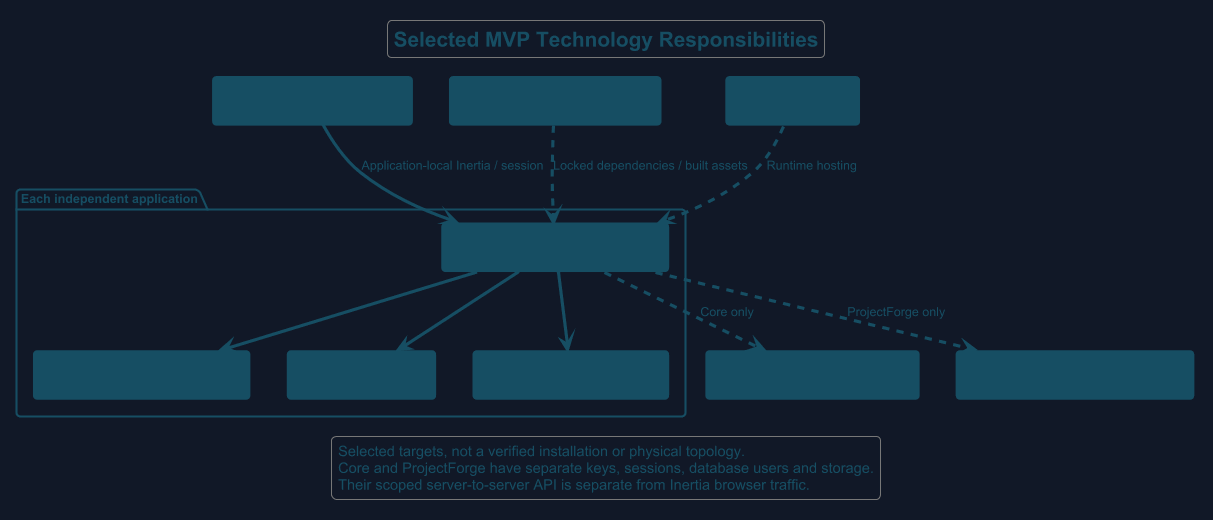

The diagram above was rendered by PlantUML. Its source (embedded in the PNG):
@startuml
!theme cyborg
skinparam backgroundColor #111827
skinparam defaultFontColor #F3F4F6
skinparam ArrowColor #CBD5E1
skinparam backgroundColor #111827
skinparam defaultFontName Arial
skinparam defaultFontColor #164E63
skinparam ArrowColor #164E63
skinparam ArrowFontColor #164E63
skinparam shadowing false
skinparam rectangle {
 BackgroundColor #164E63
 BorderColor #164E63
 FontColor #164E63
}
skinparam package {
 BackgroundColor #111827
 BorderColor #164E63
 FontColor #164E63
}
top to bottom direction
title Selected MVP Technology Responsibilities
rectangle "Browser UI\nReact 19 + Inertia 3 + Tailwind 4" as ui #164E63
package "Each independent application" {
 rectangle "PHP 8.4 / Laravel 13\nRouting, validation, sessions, policies" as app #164E63
 rectangle "MySQL 8.4 LTS / InnoDB / utf8mb4\nOwner-local relational records" as db
 rectangle "Private filesystem\nOwner-controlled bytes" as files
 rectangle "Laravel jobs / scheduler\nOwner-local durable processing" as jobs
 app --> db
 app --> files
 app --> jobs
}
rectangle "Core PDF path\nTrusted Blade templates + Dompdf" as pdf
rectangle "ProjectForge repository path\nNative system Git + private repositories" as git #164E63
rectangle "Build toolchain\nComposer 2 + Node 24 LTS + Vite" as build
rectangle "Planned deployment\nLinux + Nginx + TLS" as host
ui --> app : Application-local Inertia / session
app ..> pdf : Core only
app ..> git : ProjectForge only
build ..> app : Locked dependencies / built assets
host ..> app : Runtime hosting
legend bottom
  Selected targets, not a verified installation or physical topology.
  Core and ProjectForge have separate keys, sessions, database users and storage.
  Their scoped server-to-server API is separate from Inertia browser traffic.
endlegend
@enduml